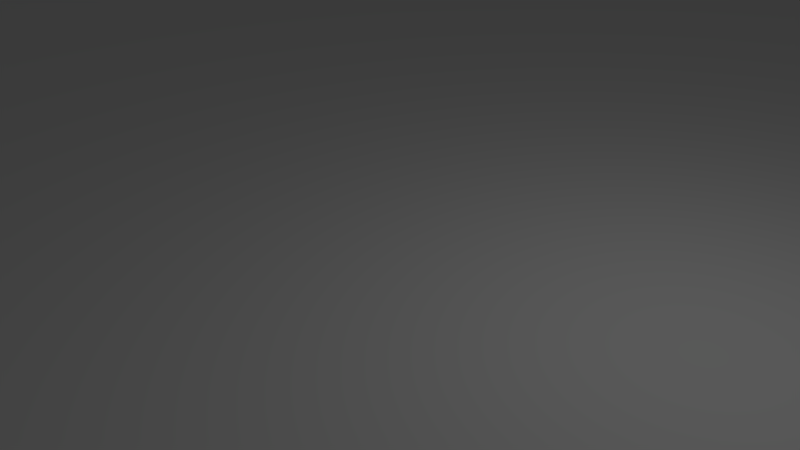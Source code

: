 # Source: scene.blend  (saved by Blender 2.76.0; exported with 4.5.12 LTS)
import bpy
from mathutils import Matrix  # noqa: F401  (used for matrix-valued properties, if any)

bpy.ops.wm.read_factory_settings(use_empty=True)
scene = bpy.context.scene
scene.name = 'Scene'

# ---- collections
col_collection_1 = bpy.data.collections.new('Collection 1'); scene.collection.children.link(col_collection_1)

# ---- world
world_world = bpy.data.worlds.new('World'); scene.world = world_world
world_world.color = (0.05088, 0.05088, 0.05088)
world_world.use_sun_shadow = False
world_world.sun_shadow_jitter_overblur = 0.0
world_world.cycles.sampling_method = 'MANUAL'
world_world.cycles.sample_map_resolution = 256

# ---- cameras
cam_camera = bpy.data.cameras.new('Camera')
cam_camera.clip_end = 100.0
cam_camera.lens = 35.0
cam_camera.sensor_width = 32.0
cam_camera.sensor_height = 18.0
cam_camera.ortho_scale = 7.314
cam_camera.dof.focus_distance = 0.0
cam_camera.dof.aperture_fstop = 128.0

# ---- lights
light_lamp = bpy.data.lights.new('Lamp', 'POINT')
light_lamp.transmission_factor = 0.0
light_lamp.cutoff_distance = 30.0
light_lamp.energy = 100.0
light_lamp.shadow_buffer_clip_start = 1.001
light_lamp.shadow_soft_size = 0.1
light_lamp.shadow_maximum_resolution = 0.006
light_lamp.use_absolute_resolution = True
light_lamp.cycles.use_multiple_importance_sampling = False

# ---- meshes
me_plane = bpy.data.meshes.new('Plane')
me_plane.from_pydata([(-1.0, -1.0, 0.0), (1.0, -1.0, 0.0), (-1.0, 1.0, 0.0), (1.0, 1.0, 0.0)], [], [(0, 1, 3, 2)])
me_plane.use_remesh_preserve_volume = False
me_plane.use_remesh_preserve_attributes = False
me_plane.use_mirror_vertex_groups = False
me_plane.update()

# ---- objects
ob_plane = bpy.data.objects.new('Plane', me_plane)
ob_lamp = bpy.data.objects.new('Lamp', light_lamp)
ob_camera = bpy.data.objects.new('Camera', cam_camera)

# ---- transforms, parenting, visibility, modifiers, constraints
ob_plane.location = (0.0, 0.0, 0.0)
ob_plane.scale = (25.0, 25.0, 25.0)
ob_plane.lineart.crease_threshold = 0.0
ob_lamp.location = (4.076, 1.005, 5.904)
ob_lamp.rotation_euler = (0.6503, 0.05522, 1.866)
ob_lamp.lock_rotations_4d = False
ob_lamp.empty_display_type = 'ARROWS'
ob_lamp.color = (0.0, 0.0, 0.0, 0.0)
ob_lamp.lineart.crease_threshold = 0.0
ob_camera.location = (7.481, -6.508, 5.344)
ob_camera.rotation_euler = (1.109, 0.01082, 0.8149)
ob_camera.lock_rotations_4d = False
ob_camera.empty_display_type = 'ARROWS'
ob_camera.color = (0.0, 0.0, 0.0, 0.0)
ob_camera.display_type = 'WIRE'
ob_camera.lineart.crease_threshold = 0.0

# ---- collection membership
col_collection_1.objects.link(ob_plane)
col_collection_1.objects.link(ob_lamp)
col_collection_1.objects.link(ob_camera)

# ---- scene / render settings (as saved in the file)
scene.camera = ob_camera
scene.frame_start = 1; scene.frame_end = 250; scene.frame_set(1)
scene.render.engine = 'BLENDER_EEVEE_NEXT'
scene.render.resolution_percentage = 50
scene.render.dither_intensity = 0.0
scene.cycles.use_denoising = False
scene.cycles.samples = 10
scene.cycles.sampling_pattern = 'TABULATED_SOBOL'
scene.cycles.light_sampling_threshold = 0.0
scene.cycles.use_adaptive_sampling = False
scene.cycles.use_light_tree = False
scene.cycles.blur_glossy = 0.0
scene.cycles.pixel_filter_type = 'GAUSSIAN'
scene.cycles.sample_clamp_indirect = 0.0
scene.view_settings.view_transform = 'Standard'
bpy.context.view_layer.update()

